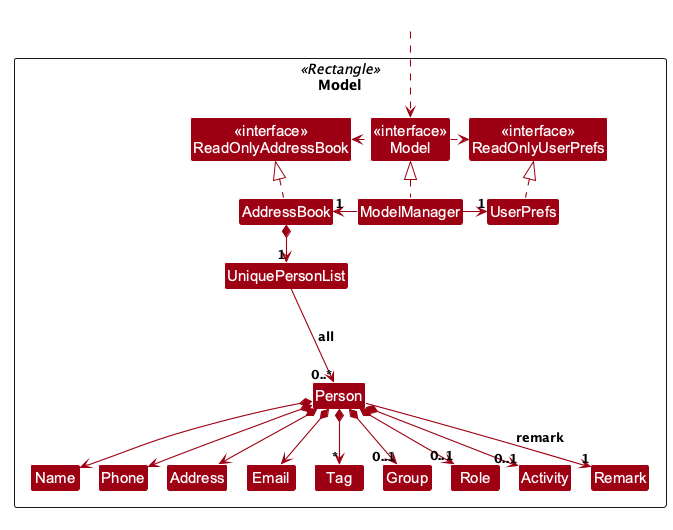

The diagram above was rendered by PlantUML. Its source (embedded in the PNG):
@startuml
!include style.puml
!pragma layout smetana
skinparam arrowThickness 1.1
skinparam arrowColor MODEL_COLOR
skinparam classBackgroundColor MODEL_COLOR

Package Model as ModelPackage <<Rectangle>>{
Class "<<interface>>\nReadOnlyAddressBook" as ReadOnlyAddressBook
Class "<<interface>>\nReadOnlyUserPrefs" as ReadOnlyUserPrefs
Class "<<interface>>\nModel" as Model
Class AddressBook
Class ModelManager
Class UserPrefs

Class UniquePersonList
Class Person
Class Address
Class Email
Class Name
Class Phone
Class Tag
Class Group
Class Role
Class Activity
Class Remark

Class I #FFFFFF
}

Class HiddenOutside #FFFFFF
HiddenOutside ..> Model

AddressBook .up.|> ReadOnlyAddressBook

ModelManager .up.|> Model
Model .right.> ReadOnlyUserPrefs
Model .left.> ReadOnlyAddressBook
ModelManager -left-> "1" AddressBook
ModelManager -right-> "1" UserPrefs
UserPrefs .up.|> ReadOnlyUserPrefs

AddressBook *--> "1" UniquePersonList
UniquePersonList --> "0..*" Person : all
Person *--> Name
Person *--> Phone
Person *--> Email
Person *--> Address
Person *--> "*" Tag
Person *--> "0..1" Group
Person *--> "0..1" Role
Person *--> "0..1" Activity
Person --> "1" Remark : remark

Person -[hidden]up--> I
UniquePersonList -[hidden]right-> I

Name -[hidden]right-> Phone
Phone -[hidden]right-> Address
Address -[hidden]right-> Email

@enduml